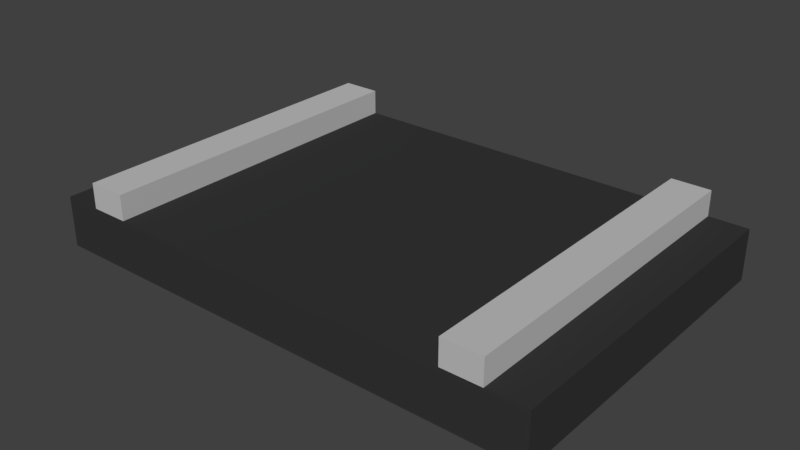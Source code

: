 # Source: SimpleStreetA2.blend  (saved by Blender 2.79.0; exported with 4.5.12 LTS)
import bpy
from mathutils import Matrix  # noqa: F401  (used for matrix-valued properties, if any)

bpy.ops.wm.read_factory_settings(use_empty=True)
scene = bpy.context.scene
scene.name = 'Scene'

# ---- collections
col_collection_1 = bpy.data.collections.new('Collection 1'); scene.collection.children.link(col_collection_1)

# ---- materials (node trees are filled in below, after node groups)
mat_material_001 = bpy.data.materials.new('Material.001')
mat_material_001.alpha_threshold = 0.0
mat_material_001.use_transparent_shadow = False
mat_material_001.diffuse_color = (0.5382, 0.5382, 0.5382, 1.0)
mat_material_001.roughness = 0.5
mat_material_001.line_color = (0.0, 0.0, 0.0, 1.0)
mat_material = bpy.data.materials.new('Material')
mat_material.alpha_threshold = 0.0
mat_material.use_transparent_shadow = False
mat_material.diffuse_color = (0.03741, 0.03741, 0.03741, 1.0)
mat_material.roughness = 0.5
mat_material.line_color = (0.0, 0.0, 0.0, 1.0)

# ---- material node trees

# ---- world
world_world = bpy.data.worlds.new('World'); scene.world = world_world
world_world.color = (0.05088, 0.05088, 0.05088)
world_world.use_sun_shadow = False
world_world.sun_shadow_jitter_overblur = 0.0
world_world.cycles.sampling_method = 'MANUAL'

# ---- meshes
me_cube_001 = bpy.data.meshes.new('Cube.001')
me_cube_001.from_pydata([(2.538, -9.537e-07, 0.3), (2.077, -9.537e-07, 0.3), (-2.077, -2.384e-07, 0.3), (-2.538, 0.0, 0.3), (2.538, -4.0, 0.3), (2.077, -4.0, 0.3), (-2.077, -4.0, 0.3), (-2.538, -4.0, 0.3), (2.538, -9.537e-07, 0.6), (2.077, -9.537e-07, 0.6), (-2.077, -2.384e-07, 0.6), (-2.538, 0.0, 0.6), (2.538, -4.0, 0.6), (2.077, -4.0, 0.6), (-2.077, -4.0, 0.6), (-2.538, -4.0, 0.6), (2.538, -0.8, 0.3), (2.538, -1.6, 0.3), (2.538, -2.4, 0.3), (2.538, -3.2, 0.3), (2.077, -0.8, 0.3), (2.077, -1.6, 0.3), (2.077, -2.4, 0.3), (2.077, -3.2, 0.3), (2.538, -0.8, 0.6), (2.538, -1.6, 0.6), (2.538, -2.4, 0.6), (2.538, -3.2, 0.6), (2.077, -0.8, 0.6), (2.077, -1.6, 0.6), (2.077, -2.4, 0.6), (2.077, -3.2, 0.6), (-2.077, -0.8, 0.3), (-2.077, -1.6, 0.3), (-2.077, -2.4, 0.3), (-2.077, -3.2, 0.3), (-2.538, -0.8, 0.3), (-2.538, -1.6, 0.3), (-2.538, -2.4, 0.3), (-2.538, -3.2, 0.3), (-2.077, -0.8, 0.6), (-2.077, -1.6, 0.6), (-2.077, -2.4, 0.6), (-2.077, -3.2, 0.6), (-2.538, -0.8, 0.6), (-2.538, -1.6, 0.6), (-2.538, -2.4, 0.6), (-2.538, -3.2, 0.6), (2.538, -3.467, 0.3), (2.538, -3.733, 0.3), (2.077, -3.467, 0.3), (2.077, -3.733, 0.3), (2.538, -3.467, 0.6), (2.538, -3.733, 0.6), (2.077, -3.467, 0.6), (2.077, -3.733, 0.6), (2.538, -2.667, 0.3), (2.538, -2.933, 0.3), (2.077, -2.667, 0.3), (2.077, -2.933, 0.3), (2.538, -2.667, 0.6), (2.538, -2.933, 0.6), (2.077, -2.667, 0.6), (2.077, -2.933, 0.6), (2.538, -1.867, 0.3), (2.538, -2.133, 0.3), (2.077, -1.867, 0.3), (2.077, -2.133, 0.3), (2.538, -1.867, 0.6), (2.538, -2.133, 0.6), (2.077, -1.867, 0.6), (2.077, -2.133, 0.6), (2.538, -1.067, 0.3), (2.538, -1.333, 0.3), (2.077, -1.067, 0.3), (2.077, -1.333, 0.3), (2.538, -1.067, 0.6), (2.538, -1.333, 0.6), (2.077, -1.067, 0.6), (2.077, -1.333, 0.6), (2.538, -0.2667, 0.3), (2.538, -0.5333, 0.3), (2.077, -0.2667, 0.3), (2.077, -0.5333, 0.3), (2.538, -0.2667, 0.6), (2.538, -0.5333, 0.6), (2.077, -0.2667, 0.6), (2.077, -0.5333, 0.6), (-2.077, -3.467, 0.3), (-2.077, -3.733, 0.3), (-2.538, -3.467, 0.3), (-2.538, -3.733, 0.3), (-2.077, -3.467, 0.6), (-2.077, -3.733, 0.6), (-2.538, -3.467, 0.6), (-2.538, -3.733, 0.6), (-2.077, -2.667, 0.3), (-2.077, -2.933, 0.3), (-2.538, -2.667, 0.3), (-2.538, -2.933, 0.3), (-2.077, -2.667, 0.6), (-2.077, -2.933, 0.6), (-2.538, -2.667, 0.6), (-2.538, -2.933, 0.6), (-2.077, -1.867, 0.3), (-2.077, -2.133, 0.3), (-2.538, -1.867, 0.3), (-2.538, -2.133, 0.3), (-2.077, -1.867, 0.6), (-2.077, -2.133, 0.6), (-2.538, -1.867, 0.6), (-2.538, -2.133, 0.6), (-2.077, -1.067, 0.3), (-2.077, -1.333, 0.3), (-2.538, -1.067, 0.3), (-2.538, -1.333, 0.3), (-2.077, -1.067, 0.6), (-2.077, -1.333, 0.6), (-2.538, -1.067, 0.6), (-2.538, -1.333, 0.6), (-2.077, -0.2667, 0.3), (-2.077, -0.5333, 0.3), (-2.538, -0.2667, 0.3), (-2.538, -0.5333, 0.3), (-2.077, -0.2667, 0.6), (-2.077, -0.5333, 0.6), (-2.538, -0.2667, 0.6), (-2.538, -0.5333, 0.6)], [], [(80, 0, 8, 84), (91, 7, 15, 95), (53, 55, 13, 12), (93, 95, 15, 14), (5, 4, 12, 13), (2, 3, 11, 10), (51, 5, 13, 55), (120, 2, 10, 124), (0, 1, 9, 8), (7, 6, 14, 15), (83, 20, 28, 87), (75, 21, 29, 79), (67, 22, 30, 71), (59, 23, 31, 63), (85, 87, 28, 24), (77, 79, 29, 25), (69, 71, 30, 26), (61, 63, 31, 27), (48, 19, 27, 52), (56, 18, 26, 60), (64, 17, 25, 68), (72, 16, 24, 76), (88, 35, 43, 92), (96, 34, 42, 100), (104, 33, 41, 108), (112, 32, 40, 116), (125, 127, 44, 40), (117, 119, 45, 41), (109, 111, 46, 42), (101, 103, 47, 43), (123, 36, 44, 127), (115, 37, 45, 119), (107, 38, 46, 111), (99, 39, 47, 103), (4, 49, 53, 12), (49, 48, 52, 53), (23, 50, 54, 31), (50, 51, 55, 54), (27, 31, 54, 52), (52, 54, 55, 53), (19, 57, 61, 27), (57, 56, 60, 61), (26, 30, 62, 60), (60, 62, 63, 61), (22, 58, 62, 30), (58, 59, 63, 62), (18, 65, 69, 26), (65, 64, 68, 69), (25, 29, 70, 68), (68, 70, 71, 69), (21, 66, 70, 29), (66, 67, 71, 70), (17, 73, 77, 25), (73, 72, 76, 77), (24, 28, 78, 76), (76, 78, 79, 77), (20, 74, 78, 28), (74, 75, 79, 78), (8, 9, 86, 84), (84, 86, 87, 85), (1, 82, 86, 9), (82, 83, 87, 86), (16, 81, 85, 24), (81, 80, 84, 85), (6, 89, 93, 14), (89, 88, 92, 93), (43, 47, 94, 92), (92, 94, 95, 93), (39, 90, 94, 47), (90, 91, 95, 94), (38, 98, 102, 46), (98, 99, 103, 102), (42, 46, 102, 100), (100, 102, 103, 101), (35, 97, 101, 43), (97, 96, 100, 101), (37, 106, 110, 45), (106, 107, 111, 110), (41, 45, 110, 108), (108, 110, 111, 109), (34, 105, 109, 42), (105, 104, 108, 109), (36, 114, 118, 44), (114, 115, 119, 118), (40, 44, 118, 116), (116, 118, 119, 117), (33, 113, 117, 41), (113, 112, 116, 117), (3, 122, 126, 11), (122, 123, 127, 126), (10, 11, 126, 124), (124, 126, 127, 125), (32, 121, 125, 40), (121, 120, 124, 125)])
me_cube_001.materials.append(mat_material_001)
me_cube_001.use_remesh_preserve_volume = False
me_cube_001.use_remesh_preserve_attributes = False
me_cube_001.use_mirror_vertex_groups = False
me_cube_001.update()
me_cube_002 = bpy.data.meshes.new('Cube.002')
me_cube_002.from_pydata([(3.0, 0.0, -0.3), (3.0, -4.0, -0.3), (-3.0, -4.0, -0.3), (-3.0, 9.537e-07, -0.3), (3.0, -9.537e-07, 0.3), (3.0, -4.0, 0.3), (-3.0, -4.0, 0.3), (-3.0, 0.0, 0.3), (2.538, 0.0, -0.3), (2.077, 0.0, -0.3), (-2.077, 4.768e-07, -0.3), (-2.538, 9.537e-07, -0.3), (2.538, -4.0, -0.3), (2.077, -4.0, -0.3), (-2.077, -4.0, -0.3), (-2.538, -4.0, -0.3), (2.538, -9.537e-07, 0.3), (2.077, -9.537e-07, 0.3), (-2.077, -2.384e-07, 0.3), (-2.538, 0.0, 0.3), (2.538, -4.0, 0.3), (2.077, -4.0, 0.3), (-2.077, -4.0, 0.3), (-2.538, -4.0, 0.3), (3.0, -0.8, -0.3), (3.0, -1.6, -0.3), (3.0, -2.4, -0.3), (3.0, -3.2, -0.3), (-3.0, -3.2, -0.3), (-3.0, -2.4, -0.3), (-3.0, -1.6, -0.3), (-3.0, -0.8, -0.3), (3.0, -0.8, 0.3), (3.0, -1.6, 0.3), (3.0, -2.4, 0.3), (3.0, -3.2, 0.3), (-3.0, -3.2, 0.3), (-3.0, -2.4, 0.3), (-3.0, -1.6, 0.3), (-3.0, -0.8, 0.3), (2.538, -0.8, 0.3), (2.538, -1.6, 0.3), (2.538, -2.4, 0.3), (2.538, -3.2, 0.3), (2.077, -0.8, 0.3), (2.077, -1.6, 0.3), (2.077, -2.4, 0.3), (2.077, -3.2, 0.3), (-2.077, -0.8, 0.3), (-2.077, -1.6, 0.3), (-2.077, -2.4, 0.3), (-2.077, -3.2, 0.3), (-2.538, -0.8, 0.3), (-2.538, -1.6, 0.3), (-2.538, -2.4, 0.3), (-2.538, -3.2, 0.3), (2.538, -3.2, -0.3), (2.538, -2.4, -0.3), (2.538, -1.6, -0.3), (2.538, -0.8, -0.3), (2.077, -3.2, -0.3), (2.077, -2.4, -0.3), (2.077, -1.6, -0.3), (2.077, -0.8, -0.3), (-2.077, -3.2, -0.3), (-2.077, -2.4, -0.3), (-2.077, -1.6, -0.3), (-2.077, -0.8, -0.3), (-2.538, -3.2, -0.3), (-2.538, -2.4, -0.3), (-2.538, -1.6, -0.3), (-2.538, -0.8, -0.3), (3.0, -3.467, -0.3), (3.0, -3.733, -0.3), (3.0, -3.467, 0.3), (3.0, -3.733, 0.3), (2.538, -3.467, 0.3), (2.538, -3.733, 0.3), (2.077, -3.467, 0.3), (2.077, -3.733, 0.3), (-2.077, -3.467, 0.3), (-2.077, -3.733, 0.3), (-2.538, -3.467, 0.3), (-2.538, -3.733, 0.3), (-3.0, -3.733, -0.3), (-3.0, -3.467, -0.3), (-3.0, -3.733, 0.3), (-3.0, -3.467, 0.3), (2.538, -3.733, -0.3), (2.538, -3.467, -0.3), (2.077, -3.733, -0.3), (2.077, -3.467, -0.3), (-2.077, -3.733, -0.3), (-2.077, -3.467, -0.3), (-2.538, -3.733, -0.3), (-2.538, -3.467, -0.3), (3.0, -2.667, -0.3), (3.0, -2.933, -0.3), (-3.0, -2.933, -0.3), (-3.0, -2.667, -0.3), (3.0, -2.667, 0.3), (3.0, -2.933, 0.3), (-3.0, -2.933, 0.3), (-3.0, -2.667, 0.3), (2.538, -2.667, 0.3), (2.538, -2.933, 0.3), (2.077, -2.667, 0.3), (2.077, -2.933, 0.3), (-2.077, -2.667, 0.3), (-2.077, -2.933, 0.3), (-2.538, -2.667, 0.3), (-2.538, -2.933, 0.3), (2.538, -2.933, -0.3), (2.538, -2.667, -0.3), (2.077, -2.933, -0.3), (2.077, -2.667, -0.3), (-2.077, -2.933, -0.3), (-2.077, -2.667, -0.3), (-2.538, -2.933, -0.3), (-2.538, -2.667, -0.3), (3.0, -1.867, -0.3), (3.0, -2.133, -0.3), (-3.0, -2.133, -0.3), (-3.0, -1.867, -0.3), (3.0, -1.867, 0.3), (3.0, -2.133, 0.3), (-3.0, -2.133, 0.3), (-3.0, -1.867, 0.3), (2.538, -1.867, 0.3), (2.538, -2.133, 0.3), (2.077, -1.867, 0.3), (2.077, -2.133, 0.3), (-2.077, -1.867, 0.3), (-2.077, -2.133, 0.3), (-2.538, -1.867, 0.3), (-2.538, -2.133, 0.3), (2.538, -2.133, -0.3), (2.538, -1.867, -0.3), (2.077, -2.133, -0.3), (2.077, -1.867, -0.3), (-2.077, -2.133, -0.3), (-2.077, -1.867, -0.3), (-2.538, -2.133, -0.3), (-2.538, -1.867, -0.3), (3.0, -1.067, -0.3), (3.0, -1.333, -0.3), (-3.0, -1.333, -0.3), (-3.0, -1.067, -0.3), (3.0, -1.067, 0.3), (3.0, -1.333, 0.3), (-3.0, -1.333, 0.3), (-3.0, -1.067, 0.3), (2.538, -1.067, 0.3), (2.538, -1.333, 0.3), (2.077, -1.067, 0.3), (2.077, -1.333, 0.3), (-2.077, -1.067, 0.3), (-2.077, -1.333, 0.3), (-2.538, -1.067, 0.3), (-2.538, -1.333, 0.3), (2.538, -1.333, -0.3), (2.538, -1.067, -0.3), (2.077, -1.333, -0.3), (2.077, -1.067, -0.3), (-2.077, -1.333, -0.3), (-2.077, -1.067, -0.3), (-2.538, -1.333, -0.3), (-2.538, -1.067, -0.3), (-3.0, -0.5333, -0.3), (-3.0, -0.2667, -0.3), (-3.0, -0.5333, 0.3), (-3.0, -0.2667, 0.3), (2.538, -0.5333, -0.3), (2.538, -0.2667, -0.3), (2.077, -0.5333, -0.3), (2.077, -0.2667, -0.3), (-2.077, -0.5333, -0.3), (-2.077, -0.2667, -0.3), (-2.538, -0.5333, -0.3), (-2.538, -0.2667, -0.3), (3.0, -0.2667, -0.3), (3.0, -0.5333, -0.3), (3.0, -0.2667, 0.3), (3.0, -0.5333, 0.3), (2.538, -0.2667, 0.3), (2.538, -0.5333, 0.3), (2.077, -0.2667, 0.3), (2.077, -0.5333, 0.3), (-2.077, -0.2667, 0.3), (-2.077, -0.5333, 0.3), (-2.538, -0.2667, 0.3), (-2.538, -0.5333, 0.3)], [], [(94, 15, 2, 84), (83, 86, 6, 23), (73, 75, 5, 1), (169, 171, 7, 3), (4, 0, 8, 9, 10, 11, 3, 7, 19, 18, 17, 16), (1, 5, 20, 21, 22, 23, 6, 2, 15, 14, 13, 12), (75, 77, 20, 5), (79, 81, 22, 21), (73, 1, 12, 88), (88, 12, 13, 90), (90, 13, 14, 92), (92, 14, 15, 94), (79, 21, 20, 77), (83, 23, 22, 81), (191, 52, 48, 189), (159, 53, 49, 157), (135, 54, 50, 133), (111, 55, 51, 109), (187, 44, 40, 185), (155, 45, 41, 153), (131, 46, 42, 129), (107, 47, 43, 105), (176, 67, 71, 178), (164, 66, 70, 166), (140, 65, 69, 142), (116, 64, 68, 118), (174, 63, 67, 176), (162, 62, 66, 164), (138, 61, 65, 140), (114, 60, 64, 116), (172, 59, 63, 174), (160, 58, 62, 162), (136, 57, 61, 138), (112, 56, 60, 114), (181, 24, 59, 172), (145, 25, 58, 160), (121, 26, 57, 136), (97, 27, 56, 112), (187, 189, 48, 44), (155, 157, 49, 45), (131, 133, 50, 46), (107, 109, 51, 47), (183, 185, 40, 32), (149, 153, 41, 33), (125, 129, 42, 34), (101, 105, 43, 35), (85, 87, 36, 28), (99, 103, 37, 29), (123, 127, 38, 30), (147, 151, 39, 31), (181, 183, 32, 24), (145, 149, 33, 25), (121, 125, 34, 26), (97, 101, 35, 27), (191, 170, 39, 52), (159, 150, 38, 53), (135, 126, 37, 54), (111, 102, 36, 55), (178, 71, 31, 168), (166, 70, 30, 146), (142, 69, 29, 122), (118, 68, 28, 98), (2, 6, 86, 84), (84, 86, 87, 85), (55, 82, 80, 51), (82, 83, 81, 80), (47, 78, 76, 43), (78, 79, 77, 76), (64, 93, 95, 68), (93, 92, 94, 95), (60, 91, 93, 64), (91, 90, 92, 93), (56, 89, 91, 60), (89, 88, 90, 91), (27, 72, 89, 56), (72, 73, 88, 89), (47, 51, 80, 78), (78, 80, 81, 79), (35, 43, 76, 74), (74, 76, 77, 75), (27, 35, 74, 72), (72, 74, 75, 73), (55, 36, 87, 82), (82, 87, 86, 83), (68, 95, 85, 28), (95, 94, 84, 85), (69, 119, 99, 29), (119, 118, 98, 99), (54, 37, 103, 110), (110, 103, 102, 111), (26, 34, 100, 96), (96, 100, 101, 97), (28, 36, 102, 98), (98, 102, 103, 99), (34, 42, 104, 100), (100, 104, 105, 101), (46, 50, 108, 106), (106, 108, 109, 107), (26, 96, 113, 57), (96, 97, 112, 113), (57, 113, 115, 61), (113, 112, 114, 115), (61, 115, 117, 65), (115, 114, 116, 117), (65, 117, 119, 69), (117, 116, 118, 119), (46, 106, 104, 42), (106, 107, 105, 104), (54, 110, 108, 50), (110, 111, 109, 108), (70, 143, 123, 30), (143, 142, 122, 123), (53, 38, 127, 134), (134, 127, 126, 135), (25, 33, 124, 120), (120, 124, 125, 121), (29, 37, 126, 122), (122, 126, 127, 123), (33, 41, 128, 124), (124, 128, 129, 125), (45, 49, 132, 130), (130, 132, 133, 131), (25, 120, 137, 58), (120, 121, 136, 137), (58, 137, 139, 62), (137, 136, 138, 139), (62, 139, 141, 66), (139, 138, 140, 141), (66, 141, 143, 70), (141, 140, 142, 143), (45, 130, 128, 41), (130, 131, 129, 128), (53, 134, 132, 49), (134, 135, 133, 132), (71, 167, 147, 31), (167, 166, 146, 147), (52, 39, 151, 158), (158, 151, 150, 159), (24, 32, 148, 144), (144, 148, 149, 145), (30, 38, 150, 146), (146, 150, 151, 147), (32, 40, 152, 148), (148, 152, 153, 149), (44, 48, 156, 154), (154, 156, 157, 155), (24, 144, 161, 59), (144, 145, 160, 161), (59, 161, 163, 63), (161, 160, 162, 163), (63, 163, 165, 67), (163, 162, 164, 165), (67, 165, 167, 71), (165, 164, 166, 167), (44, 154, 152, 40), (154, 155, 153, 152), (52, 158, 156, 48), (158, 159, 157, 156), (11, 179, 169, 3), (179, 178, 168, 169), (19, 7, 171, 190), (190, 171, 170, 191), (0, 4, 182, 180), (180, 182, 183, 181), (4, 16, 184, 182), (182, 184, 185, 183), (17, 18, 188, 186), (186, 188, 189, 187), (0, 180, 173, 8), (180, 181, 172, 173), (8, 173, 175, 9), (173, 172, 174, 175), (9, 175, 177, 10), (175, 174, 176, 177), (10, 177, 179, 11), (177, 176, 178, 179), (17, 186, 184, 16), (186, 187, 185, 184), (19, 190, 188, 18), (190, 191, 189, 188), (31, 39, 170, 168), (168, 170, 171, 169)])
me_cube_002.materials.append(mat_material)
me_cube_002.use_remesh_preserve_volume = False
me_cube_002.use_remesh_preserve_attributes = False
me_cube_002.use_mirror_vertex_groups = False
me_cube_002.update()

# ---- objects
ob_borders = bpy.data.objects.new('Borders', me_cube_001)
ob_underground = bpy.data.objects.new('Underground', me_cube_002)

# ---- transforms, parenting, visibility, modifiers, constraints
ob_borders.location = (0.0, 0.0, 0.0)
ob_borders.lock_rotations_4d = False
ob_borders.empty_display_type = 'ARROWS'
ob_borders.lineart.crease_threshold = 0.0
ob_underground.location = (0.0, 0.0, 0.0)
ob_underground.lock_rotations_4d = False
ob_underground.empty_display_type = 'ARROWS'
ob_underground.lineart.crease_threshold = 0.0

# ---- collection membership
col_collection_1.objects.link(ob_borders)
col_collection_1.objects.link(ob_underground)

# ---- scene / render settings (as saved in the file)
scene.frame_start = 1; scene.frame_end = 250; scene.frame_set(1)
scene.render.engine = 'BLENDER_EEVEE_NEXT'
scene.render.resolution_percentage = 50
scene.render.dither_intensity = 0.0
scene.cycles.use_denoising = False
scene.cycles.samples = 128
scene.cycles.sampling_pattern = 'TABULATED_SOBOL'
scene.cycles.use_adaptive_sampling = False
scene.cycles.use_light_tree = False
scene.cycles.blur_glossy = 0.0
scene.cycles.sample_clamp_indirect = 0.0
scene.view_settings.view_transform = 'Standard'
bpy.context.view_layer.update()

# ---- added for rendering (the .blend has no active camera and no usable light): camera, sun
cam_auto = bpy.data.cameras.new('AutoCamera')
cam_auto.lens = 50.0
cam_auto.sensor_width = 36.0
cam_auto.clip_end = 1000.0
ob_auto_camera = bpy.data.objects.new('AutoCamera', cam_auto)
scene.collection.objects.link(ob_auto_camera)
ob_auto_camera.location = (6.72366, -10.0684, 5.52892)
ob_auto_camera.rotation_euler = (1.09748, -7.21219e-08, 0.694738)
scene.camera = ob_auto_camera
light_auto_sun = bpy.data.lights.new('AutoSun', 'SUN')
light_auto_sun.energy = 3.0
light_auto_sun.angle = 0.0523599
ob_auto_sun = bpy.data.objects.new('AutoSun', light_auto_sun)
scene.collection.objects.link(ob_auto_sun)
ob_auto_sun.rotation_euler = (0.872665, 0.174533, 0.523599)
bpy.context.view_layer.update()
